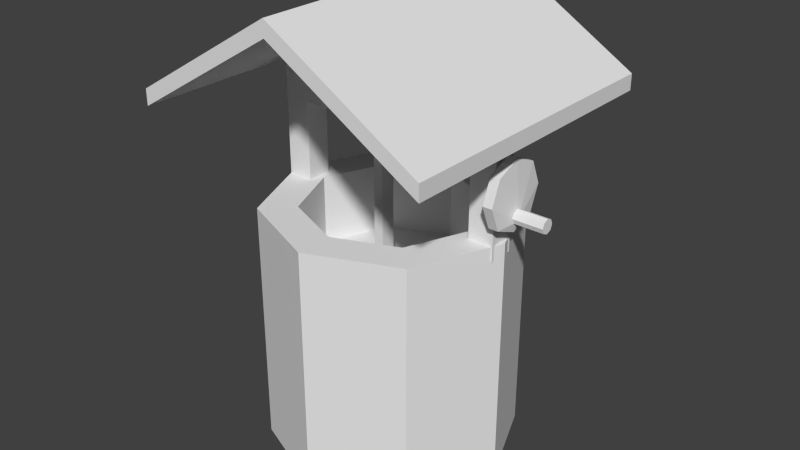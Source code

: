 # Source: well.blend  (saved by Blender 2.76.0; exported with 4.5.12 LTS)
import bpy
from mathutils import Matrix  # noqa: F401  (used for matrix-valued properties, if any)

bpy.ops.wm.read_factory_settings(use_empty=True)
scene = bpy.context.scene
scene.name = 'Scene'

# ---- collections
col_collection_1 = bpy.data.collections.new('Collection 1'); scene.collection.children.link(col_collection_1)

# ---- world
world_world = bpy.data.worlds.new('World'); scene.world = world_world
world_world.color = (0.05088, 0.05088, 0.05088)
world_world.use_sun_shadow = False
world_world.sun_shadow_jitter_overblur = 0.0
world_world.cycles.sampling_method = 'MANUAL'
world_world.cycles.sample_map_resolution = 256

# ---- meshes
me_cylinder = bpy.data.meshes.new('Cylinder')
me_cylinder.from_pydata([(-3.731e-08, 0.2847, -0.2847), (-3.731e-08, 0.2847, 0.2847), (0.2013, 0.2013, -0.2847), (0.2013, 0.2013, 0.2847), (0.2847, -1.244e-08, -0.2847), (0.2847, -1.244e-08, 0.2847), (0.2013, -0.2013, -0.2847), (0.2013, -0.2013, 0.2847), (-6.219e-08, -0.2847, -0.2847), (-6.219e-08, -0.2847, 0.2847), (-0.2013, -0.2013, -0.2847), (-0.2013, -0.2013, 0.2847), (-0.2847, 3.395e-09, -0.2847), (-0.2847, 3.395e-09, 0.2847), (-0.2013, 0.2013, -0.2847), (-0.2013, 0.2013, 0.2847), (0.1414, 0.1414, 0.2847), (-4.173e-08, 0.1999, 0.2847), (0.1999, -8.74e-09, 0.2847), (0.1414, -0.1414, 0.2847), (-5.921e-08, -0.1999, 0.2847), (-0.1414, -0.1414, 0.2847), (-0.1999, 2.384e-09, 0.2847), (-0.1414, 0.1414, 0.2847), (0.1414, 0.1414, 0.1261), (-4.173e-08, 0.1999, 0.1261), (0.1999, -8.74e-09, 0.1261), (0.1414, -0.1414, 0.1261), (-5.921e-08, -0.1999, 0.1261), (-0.1414, -0.1414, 0.1261), (-0.1999, 2.384e-09, 0.1261), (-0.1414, 0.1414, 0.1261), (-0.3426, -0.3426, 0.5179), (-0.3426, -0.3426, 0.5541), (-0.3426, 0.3426, 0.5179), (-0.3426, 0.3426, 0.5541), (0.3426, -0.3426, 0.5179), (0.3426, -0.3426, 0.5541), (0.3426, 0.3426, 0.5179), (0.3426, 0.3426, 0.5541), (0.0, 0.3426, 0.7606), (0.0, 0.3426, 0.7244), (0.0, -0.3426, 0.7606), (0.0, -0.3426, 0.7244), (-0.2717, -0.0292, 0.2518), (-0.2717, -0.0292, 0.5871), (-0.2717, 0.0292, 0.2518), (-0.2717, 0.0292, 0.5871), (-0.2133, -0.0292, 0.2518), (-0.2133, -0.0292, 0.5871), (-0.2133, 0.0292, 0.2518), (-0.2133, 0.0292, 0.5871), (0.2166, -0.0292, 0.2518), (0.2166, -0.0292, 0.5871), (0.2166, 0.0292, 0.2518), (0.2166, 0.0292, 0.5871), (0.275, -0.0292, 0.2518), (0.275, -0.0292, 0.5871), (0.275, 0.0292, 0.2518), (0.275, 0.0292, 0.5871), (0.2166, -0.0292, 0.5112), (0.2166, 0.0292, 0.5112), (0.275, 0.0292, 0.5112), (0.275, -0.0292, 0.5112), (-0.2717, -0.0292, 0.5112), (-0.2717, 0.0292, 0.5112), (-0.2133, 0.0292, 0.5112), (-0.2133, -0.0292, 0.5112), (0.2166, 0.0292, 0.4667), (0.275, 0.0292, 0.4667), (0.275, -0.0292, 0.4667), (0.2166, -0.0292, 0.4667), (-0.2717, 0.0292, 0.4667), (-0.2133, 0.0292, 0.4667), (-0.2133, -0.0292, 0.4667), (-0.2717, -0.0292, 0.4667), (0.07329, 0.0292, 0.5112), (-0.07001, 0.0292, 0.5112), (0.07329, 0.0292, 0.4667), (-0.07001, 0.0292, 0.4667), (0.07329, -0.0292, 0.5112), (-0.07001, -0.0292, 0.5112), (0.07329, -0.0292, 0.4667), (-0.07001, -0.0292, 0.4667), (0.06619, 0.03596, 0.5164), (-0.06291, 0.03596, 0.5164), (0.06619, 0.03596, 0.4616), (-0.06291, 0.03596, 0.4616), (0.06619, -0.03596, 0.5164), (-0.06291, -0.03596, 0.5164), (0.06619, -0.03596, 0.4616), (-0.06291, -0.03596, 0.4616), (-0.01566, 0.01793, 0.4616), (-0.03795, 0.01793, 0.4616), (-0.01566, -0.01793, 0.4616), (-0.03795, -0.01793, 0.4616), (-0.01566, 0.01793, -0.05222), (-0.03795, 0.01793, -0.05222), (-0.01566, -0.01793, -0.05222), (-0.03795, -0.01793, -0.05222), (0.3097, 0.01611, 0.3524), (0.3097, 0.01139, 0.341), (0.2814, 0.07729, 0.3935), (0.3034, 0.07729, 0.3935), (0.2814, 0.05465, 0.3389), (0.3034, 0.05465, 0.3389), (0.2814, -5.625e-08, 0.3162), (0.3034, -5.625e-08, 0.3162), (0.2814, -0.05465, 0.3389), (0.3034, -0.05465, 0.3389), (0.2814, -0.07729, 0.3935), (0.3034, -0.07729, 0.3935), (0.2814, -0.05465, 0.4482), (0.3034, -0.05465, 0.4482), (0.2814, -5.195e-08, 0.4708), (0.3034, -5.195e-08, 0.4708), (0.2814, 0.05465, 0.4482), (0.3034, 0.05465, 0.4482), (0.3097, -5.299e-08, 0.3363), (0.3097, -0.01139, 0.341), (0.3097, -0.01611, 0.3524), (0.3097, -0.01139, 0.3638), (0.3097, -5.21e-08, 0.3685), (0.3097, 0.01139, 0.3638), (0.3777, 0.01611, 0.3524), (0.3777, 0.01139, 0.3638), (0.3777, -8.443e-08, 0.3685), (0.3777, -0.01139, 0.3638), (0.3777, -0.01611, 0.3524), (0.3777, -0.01139, 0.341), (0.3777, -8.533e-08, 0.3363), (0.3777, 0.01139, 0.341)], [], [(0, 1, 3, 2), (2, 3, 5, 4), (4, 5, 7, 6), (6, 7, 9, 8), (8, 9, 11, 10), (10, 11, 13, 12), (5, 3, 16, 18), (14, 15, 1, 0), (12, 13, 15, 14), (0, 2, 4, 6, 8, 10, 12, 14), (22, 21, 29, 30), (11, 9, 20, 21), (1, 15, 23, 17), (3, 1, 17, 16), (7, 5, 18, 19), (13, 11, 21, 22), (9, 7, 19, 20), (15, 13, 22, 23), (24, 25, 31, 30, 29, 28, 27, 26), (20, 19, 27, 28), (18, 16, 24, 26), (23, 22, 30, 31), (21, 20, 28, 29), (19, 18, 26, 27), (16, 17, 25, 24), (17, 23, 31, 25), (33, 35, 34, 32), (40, 39, 38, 41), (39, 37, 36, 38), (42, 33, 32, 43), (43, 41, 38, 36), (42, 40, 35, 33), (37, 39, 40, 42), (32, 34, 41, 43), (37, 42, 43, 36), (35, 40, 41, 34), (75, 72, 46, 44), (72, 73, 50, 46), (73, 74, 48, 50), (74, 75, 44, 48), (44, 46, 50, 48), (49, 51, 47, 45), (71, 68, 54, 52), (68, 69, 58, 54), (69, 70, 56, 58), (70, 71, 52, 56), (52, 54, 58, 56), (57, 59, 55, 53), (57, 53, 60, 63), (59, 57, 63, 62), (55, 59, 62, 61), (53, 55, 61, 60), (49, 45, 64, 67), (51, 49, 67, 66), (47, 51, 66, 65), (45, 47, 65, 64), (63, 60, 71, 70), (62, 63, 70, 69), (61, 62, 69, 68), (77, 66, 67, 81), (67, 64, 75, 74), (79, 73, 66, 77), (65, 66, 73, 72), (64, 65, 72, 75), (79, 83, 74, 73), (83, 81, 67, 74), (71, 60, 80, 82), (82, 80, 88, 90), (68, 71, 82, 78), (78, 82, 90, 86), (68, 78, 76, 61), (76, 78, 86, 84), (61, 76, 80, 60), (80, 76, 84, 88), (90, 88, 89, 91), (91, 87, 93, 95), (86, 87, 85, 84), (84, 85, 89, 88), (77, 81, 89, 85), (79, 77, 85, 87), (83, 79, 87, 91), (81, 83, 91, 89), (92, 94, 98, 96), (90, 91, 95, 94), (87, 86, 92, 93), (86, 90, 94, 92), (96, 98, 99, 97), (93, 92, 96, 97), (95, 93, 97, 99), (94, 95, 99, 98), (101, 100, 124, 131), (105, 103, 100, 101), (102, 103, 105, 104), (120, 119, 129, 128), (115, 113, 121, 122), (104, 105, 107, 106), (123, 122, 126, 125), (107, 105, 101, 118), (106, 107, 109, 108), (118, 101, 131, 130), (113, 111, 120, 121), (108, 109, 111, 110), (131, 124, 125, 126, 127, 128, 129, 130), (103, 117, 123, 100), (110, 111, 113, 112), (117, 115, 122, 123), (122, 121, 127, 126), (112, 113, 115, 114), (111, 109, 119, 120), (116, 117, 103, 102), (114, 115, 117, 116), (121, 120, 128, 127), (109, 107, 118, 119), (102, 104, 106, 108, 110, 112, 114, 116), (119, 118, 130, 129), (100, 123, 125, 124)])
_uv = me_cylinder.uv_layers.new(name='UVMap')
_uv.uv.foreach_set('vector', [0.5, 0.3577, 0.5, 0.6423, 0.6006, 0.6423, 0.6006, 0.3577, 0.6006, 0.3577, 0.6006, 0.6423, 0.5, 0.6423, 0.5, 0.3577, 0.5, 0.3577, 0.5, 0.6423, 0.3994, 0.6423, 0.3994, 0.3577, 0.6006, 0.3577, 0.6006, 0.6423, 0.5, 0.6423, 0.5, 0.3577, 0.5, 0.3577, 0.5, 0.6423, 0.3994, 0.6423, 0.3994, 0.3577, 0.3994, 0.3577, 0.3994, 0.6423, 0.5, 0.6423, 0.5, 0.3577, 0.6423, 0.5, 0.6006, 0.6006, 0.5707, 0.5707, 0.6, 0.5, 0.3994, 0.3577, 0.3994, 0.6423, 0.5, 0.6423, 0.5, 0.3577, 0.5, 0.3577, 0.5, 0.6423, 0.6006, 0.6423, 0.6006, 0.3577, 0.5, 0.6423, 0.6006, 0.6006, 0.6423, 0.5, 0.6006, 0.3994, 0.5, 0.3577, 0.3994, 0.3994, 0.3577, 0.5, 0.3994, 0.6006, 0.5, 0.6423, 0.4293, 0.6423, 0.4293, 0.5631, 0.5, 0.5631, 0.3994, 0.3994, 0.5, 0.3577, 0.5, 0.4, 0.4293, 0.4293, 0.5, 0.6423, 0.3994, 0.6006, 0.4293, 0.5707, 0.5, 0.6, 0.6006, 0.6006, 0.5, 0.6423, 0.5, 0.6, 0.5707, 0.5707, 0.6006, 0.3994, 0.6423, 0.5, 0.6, 0.5, 0.5707, 0.4293, 0.3577, 0.5, 0.3994, 0.3994, 0.4293, 0.4293, 0.4, 0.5, 0.5, 0.3577, 0.6006, 0.3994, 0.5707, 0.4293, 0.5, 0.4, 0.3994, 0.6006, 0.3577, 0.5, 0.4, 0.5, 0.4293, 0.5707, 0.5707, 0.5707, 0.5, 0.6, 0.4293, 0.5707, 0.4, 0.5, 0.4293, 0.4293, 0.5, 0.4, 0.5707, 0.4293, 0.6, 0.5, 0.5, 0.6423, 0.5707, 0.6423, 0.5707, 0.5631, 0.5, 0.5631, 0.5, 0.6423, 0.5707, 0.6423, 0.5707, 0.5631, 0.5, 0.5631, 0.5707, 0.6423, 0.5, 0.6423, 0.5, 0.5631, 0.5707, 0.5631, 0.4293, 0.6423, 0.5, 0.6423, 0.5, 0.5631, 0.4293, 0.5631, 0.4293, 0.6423, 0.5, 0.6423, 0.5, 0.5631, 0.4293, 0.5631, 0.5707, 0.6423, 0.5, 0.6423, 0.5, 0.5631, 0.5707, 0.5631, 0.5, 0.6423, 0.4293, 0.6423, 0.4293, 0.5631, 0.5, 0.5631, 0.3287, 0.7771, 0.6713, 0.7771, 0.6713, 0.759, 0.3287, 0.759, 0.5, 0.8803, 0.6713, 0.7771, 0.6713, 0.759, 0.5, 0.8622, 0.6713, 0.7771, 0.3287, 0.7771, 0.3287, 0.759, 0.6713, 0.759, 0.5, 0.8803, 0.3287, 0.7771, 0.3287, 0.759, 0.5, 0.8622, 0.5, 0.3287, 0.5, 0.6713, 0.6713, 0.6713, 0.6713, 0.3287, 0.5, 0.3287, 0.5, 0.6713, 0.3287, 0.6713, 0.3287, 0.3287, 0.6713, 0.3287, 0.6713, 0.6713, 0.5, 0.6713, 0.5, 0.3287, 0.3287, 0.3287, 0.3287, 0.6713, 0.5, 0.6713, 0.5, 0.3287, 0.6713, 0.7771, 0.5, 0.8803, 0.5, 0.8622, 0.6713, 0.759, 0.3287, 0.7771, 0.5, 0.8803, 0.5, 0.8622, 0.3287, 0.759, 0.4854, 0.7334, 0.5146, 0.7334, 0.5146, 0.6259, 0.4854, 0.6259, 0.3641, 0.7334, 0.3933, 0.7334, 0.3933, 0.6259, 0.3641, 0.6259, 0.5146, 0.7334, 0.4854, 0.7334, 0.4854, 0.6259, 0.5146, 0.6259, 0.3933, 0.7334, 0.3641, 0.7334, 0.3641, 0.6259, 0.3933, 0.6259, 0.3641, 0.4854, 0.3641, 0.5146, 0.3933, 0.5146, 0.3933, 0.4854, 0.3933, 0.4854, 0.3933, 0.5146, 0.3641, 0.5146, 0.3641, 0.4854, 0.4854, 0.7334, 0.5146, 0.7334, 0.5146, 0.6259, 0.4854, 0.6259, 0.6083, 0.7334, 0.6375, 0.7334, 0.6375, 0.6259, 0.6083, 0.6259, 0.5146, 0.7334, 0.4854, 0.7334, 0.4854, 0.6259, 0.5146, 0.6259, 0.6375, 0.7334, 0.6083, 0.7334, 0.6083, 0.6259, 0.6375, 0.6259, 0.6083, 0.4854, 0.6083, 0.5146, 0.6375, 0.5146, 0.6375, 0.4854, 0.6375, 0.4854, 0.6375, 0.5146, 0.6083, 0.5146, 0.6083, 0.4854, 0.6375, 0.7936, 0.6083, 0.7936, 0.6083, 0.7556, 0.6375, 0.7556, 0.5146, 0.7936, 0.4854, 0.7936, 0.4854, 0.7556, 0.5146, 0.7556, 0.6083, 0.7936, 0.6375, 0.7936, 0.6375, 0.7556, 0.6083, 0.7556, 0.4854, 0.7936, 0.5146, 0.7936, 0.5146, 0.7556, 0.4854, 0.7556, 0.3933, 0.7936, 0.3641, 0.7936, 0.3641, 0.7556, 0.3933, 0.7556, 0.5146, 0.7936, 0.4854, 0.7936, 0.4854, 0.7556, 0.5146, 0.7556, 0.3641, 0.7936, 0.3933, 0.7936, 0.3933, 0.7556, 0.3641, 0.7556, 0.4854, 0.7936, 0.5146, 0.7936, 0.5146, 0.7556, 0.4854, 0.7556, 0.6375, 0.7556, 0.6083, 0.7556, 0.6083, 0.7334, 0.6375, 0.7334, 0.5146, 0.7556, 0.4854, 0.7556, 0.4854, 0.7334, 0.5146, 0.7334, 0.6083, 0.7556, 0.6375, 0.7556, 0.6375, 0.7334, 0.6083, 0.7334, 0.465, 0.5146, 0.3933, 0.5146, 0.3933, 0.4854, 0.465, 0.4854, 0.3933, 0.7556, 0.3641, 0.7556, 0.3641, 0.7334, 0.3933, 0.7334, 0.465, 0.7334, 0.3933, 0.7334, 0.3933, 0.7556, 0.465, 0.7556, 0.3641, 0.7556, 0.3933, 0.7556, 0.3933, 0.7334, 0.3641, 0.7334, 0.4854, 0.7556, 0.5146, 0.7556, 0.5146, 0.7334, 0.4854, 0.7334, 0.465, 0.5146, 0.465, 0.4854, 0.3933, 0.4854, 0.3933, 0.5146, 0.465, 0.7334, 0.465, 0.7556, 0.3933, 0.7556, 0.3933, 0.7334, 0.6083, 0.7334, 0.6083, 0.7556, 0.5366, 0.7556, 0.5366, 0.7334, 0.5366, 0.7334, 0.5366, 0.7556, 0.5331, 0.7582, 0.5331, 0.7308, 0.6083, 0.5146, 0.6083, 0.4854, 0.5366, 0.4854, 0.5366, 0.5146, 0.5366, 0.5146, 0.5366, 0.4854, 0.5331, 0.482, 0.5331, 0.518, 0.6083, 0.7334, 0.5366, 0.7334, 0.5366, 0.7556, 0.6083, 0.7556, 0.5366, 0.7556, 0.5366, 0.7334, 0.5331, 0.7308, 0.5331, 0.7582, 0.6083, 0.5146, 0.5366, 0.5146, 0.5366, 0.4854, 0.6083, 0.4854, 0.5366, 0.4854, 0.5366, 0.5146, 0.5331, 0.518, 0.5331, 0.482, 0.5331, 0.7308, 0.5331, 0.7582, 0.4685, 0.7582, 0.4685, 0.7308, 0.4685, 0.482, 0.4685, 0.518, 0.481, 0.509, 0.481, 0.491, 0.5331, 0.7308, 0.4685, 0.7308, 0.4685, 0.7582, 0.5331, 0.7582, 0.5331, 0.518, 0.4685, 0.518, 0.4685, 0.482, 0.5331, 0.482, 0.465, 0.5146, 0.465, 0.4854, 0.4685, 0.482, 0.4685, 0.518, 0.465, 0.7334, 0.465, 0.7556, 0.4685, 0.7582, 0.4685, 0.7308, 0.465, 0.4854, 0.465, 0.5146, 0.4685, 0.518, 0.4685, 0.482, 0.465, 0.7556, 0.465, 0.7334, 0.4685, 0.7308, 0.4685, 0.7582, 0.509, 0.7308, 0.491, 0.7308, 0.491, 0.4739, 0.509, 0.4739, 0.5331, 0.482, 0.4685, 0.482, 0.481, 0.491, 0.4922, 0.491, 0.4685, 0.518, 0.5331, 0.518, 0.4922, 0.509, 0.481, 0.509, 0.5331, 0.518, 0.5331, 0.482, 0.4922, 0.491, 0.4922, 0.509, 0.4922, 0.509, 0.4922, 0.491, 0.481, 0.491, 0.481, 0.509, 0.481, 0.7308, 0.4922, 0.7308, 0.4922, 0.4739, 0.481, 0.4739, 0.491, 0.7308, 0.509, 0.7308, 0.509, 0.4739, 0.491, 0.4739, 0.4922, 0.7308, 0.481, 0.7308, 0.481, 0.4739, 0.4922, 0.4739, 0.6548, 0.6705, 0.6548, 0.6762, 0.6888, 0.6762, 0.6888, 0.6705, 0.5273, 0.6694, 0.5386, 0.6968, 0.5081, 0.6762, 0.5057, 0.6705, 0.6407, 0.6968, 0.6517, 0.6968, 0.6517, 0.6694, 0.6407, 0.6694, 0.6548, 0.6762, 0.6548, 0.6705, 0.6888, 0.6705, 0.6888, 0.6762, 0.5, 0.7354, 0.4727, 0.7241, 0.4943, 0.6819, 0.5, 0.6843, 0.6407, 0.5273, 0.6517, 0.5273, 0.6517, 0.5, 0.6407, 0.5, 0.6548, 0.5057, 0.6548, 0.5, 0.6888, 0.5, 0.6888, 0.5057, 0.5, 0.6581, 0.5273, 0.6694, 0.5057, 0.6705, 0.5, 0.6682, 0.6407, 0.5, 0.6517, 0.5, 0.6517, 0.4727, 0.6407, 0.4727, 0.6548, 0.5, 0.6548, 0.5057, 0.6888, 0.5057, 0.6888, 0.5, 0.4727, 0.7241, 0.4614, 0.6968, 0.4919, 0.6762, 0.4943, 0.6819, 0.6407, 0.6694, 0.6517, 0.6694, 0.6517, 0.6968, 0.6407, 0.6968, 0.5057, 0.6705, 0.5081, 0.6762, 0.5057, 0.6819, 0.5, 0.6843, 0.4943, 0.6819, 0.4919, 0.6762, 0.4943, 0.6705, 0.5, 0.6682, 0.5386, 0.6968, 0.5273, 0.7241, 0.5057, 0.6819, 0.5081, 0.6762, 0.6407, 0.6968, 0.6517, 0.6968, 0.6517, 0.7241, 0.6407, 0.7241, 0.5273, 0.7241, 0.5, 0.7354, 0.5, 0.6843, 0.5057, 0.6819, 0.6548, 0.5, 0.6548, 0.4943, 0.6888, 0.4943, 0.6888, 0.5, 0.6407, 0.4727, 0.6517, 0.4727, 0.6517, 0.5, 0.6407, 0.5, 0.4614, 0.6968, 0.4727, 0.6694, 0.4943, 0.6705, 0.4919, 0.6762, 0.6407, 0.7241, 0.6517, 0.7241, 0.6517, 0.6968, 0.6407, 0.6968, 0.6407, 0.5, 0.6517, 0.5, 0.6517, 0.5273, 0.6407, 0.5273, 0.6548, 0.6819, 0.6548, 0.6762, 0.6888, 0.6762, 0.6888, 0.6819, 0.4727, 0.6694, 0.5, 0.6581, 0.5, 0.6682, 0.4943, 0.6705, 0.5386, 0.6968, 0.5273, 0.6694, 0.5, 0.6581, 0.4727, 0.6694, 0.4614, 0.6968, 0.4727, 0.7241, 0.5, 0.7354, 0.5273, 0.7241, 0.6548, 0.4943, 0.6548, 0.5, 0.6888, 0.5, 0.6888, 0.4943, 0.6548, 0.6762, 0.6548, 0.6819, 0.6888, 0.6819, 0.6888, 0.6762])
me_cylinder.use_remesh_preserve_volume = False
me_cylinder.use_remesh_preserve_attributes = False
me_cylinder.use_mirror_vertex_groups = False
me_cylinder.update()

# ---- objects
ob_well = bpy.data.objects.new('well', me_cylinder)

# ---- transforms, parenting, visibility, modifiers, constraints
ob_well.location = (0.0, 0.0, 0.0)
ob_well.lineart.crease_threshold = 0.0

# ---- collection membership
col_collection_1.objects.link(ob_well)

# ---- scene / render settings (as saved in the file)
scene.frame_start = 1; scene.frame_end = 250; scene.frame_set(1)
scene.render.engine = 'BLENDER_EEVEE_NEXT'
scene.render.resolution_percentage = 50
scene.render.dither_intensity = 0.0
scene.cycles.use_denoising = False
scene.cycles.samples = 10
scene.cycles.sampling_pattern = 'TABULATED_SOBOL'
scene.cycles.light_sampling_threshold = 0.0
scene.cycles.use_adaptive_sampling = False
scene.cycles.use_light_tree = False
scene.cycles.blur_glossy = 0.0
scene.cycles.pixel_filter_type = 'GAUSSIAN'
scene.cycles.sample_clamp_indirect = 0.0
scene.view_settings.view_transform = 'Standard'
bpy.context.view_layer.update()

# ---- added for rendering (the .blend has no active camera and no usable light): camera, sun
cam_auto = bpy.data.cameras.new('AutoCamera')
cam_auto.lens = 50.0
cam_auto.sensor_width = 36.0
cam_auto.clip_end = 1000.0
ob_auto_camera = bpy.data.objects.new('AutoCamera', cam_auto)
scene.collection.objects.link(ob_auto_camera)
ob_auto_camera.location = (1.35213, -1.6015, 1.30562)
ob_auto_camera.rotation_euler = (1.09748, -7.21219e-08, 0.694738)
scene.camera = ob_auto_camera
light_auto_sun = bpy.data.lights.new('AutoSun', 'SUN')
light_auto_sun.energy = 3.0
light_auto_sun.angle = 0.0523599
ob_auto_sun = bpy.data.objects.new('AutoSun', light_auto_sun)
scene.collection.objects.link(ob_auto_sun)
ob_auto_sun.rotation_euler = (0.872665, 0.174533, 0.523599)
bpy.context.view_layer.update()
